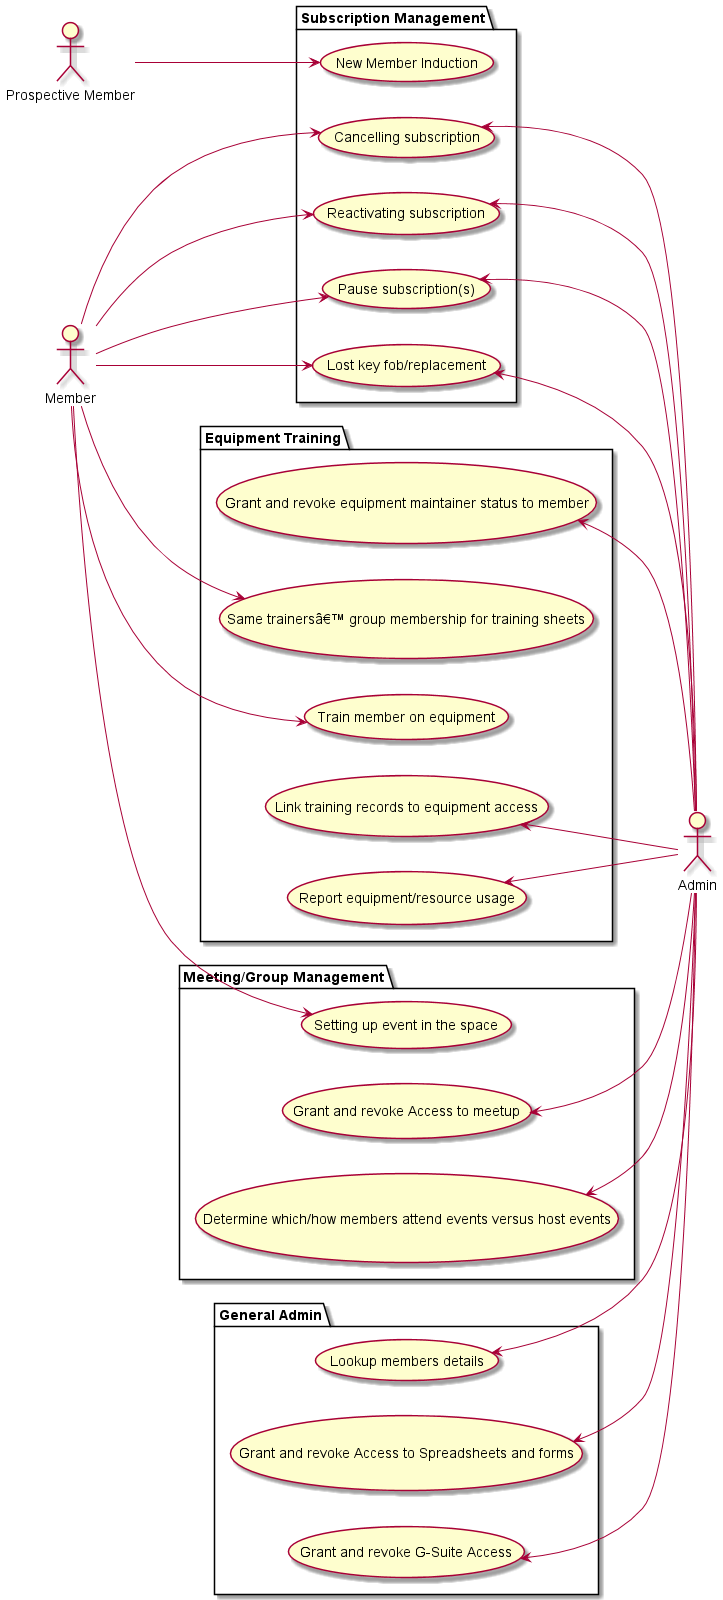

The diagram above was rendered by PlantUML. Its source (embedded in the PNG):
@startuml Use_Cases

left to right direction

actor "Prospective Member" as p
actor Member as m

actor Admin as a

package "Subscription Management" {
  usecase "New Member Induction" as UC1
  usecase "Cancelling subscription" as UC2
  usecase "Reactivating subscription" as UC3
  usecase "Pause subscription(s)" as UC4
  usecase "Lost key fob/replacement" as UC5
}

p --> UC1

m --> UC2
m --> UC3
m --> UC4
m --> UC5

UC2 <-- a
UC3 <-- a
UC4 <-- a
UC5 <-- a

package "Equipment Training" {
  usecase "Grant and revoke equipment maintainer status to member" as UC7
  usecase "Same trainersâ€™ group membership for training sheets" as UC9
  usecase "Train member on equipment" as UC10
  usecase "Link training records to equipment access" as UC11
  usecase "Report equipment/resource usage" as UC12
}

m --> UC9
m --> UC10

UC7 <-- a
UC11 <-- a
UC12 <-- a

package "Meeting/Group Management" {
  usecase "Setting up event in the space" as UC13
  usecase "Grant and revoke Access to meetup" as UC14
  usecase "Determine which/how members attend events versus host events" as UC15
}

m --> UC13

UC14 <-- a
UC15 <-- a

package "General Admin" {
  usecase "Lookup members details" as UC6
  usecase "Grant and revoke Access to Spreadsheets and forms" as UC8
  usecase "Grant and revoke G-Suite Access" as UC16
}

UC6 <-- a
UC8 <-- a
UC16 <-- a

@enduml